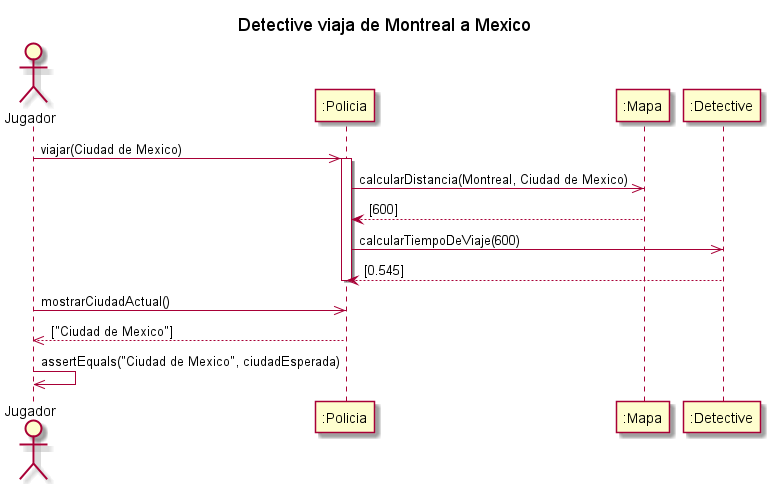

The diagram above was rendered by PlantUML. Its source (embedded in the PNG):
@startuml
title Detective viaja de Montreal a Mexico
actor "Jugador" as AlgoThief
participant ":Policia" as Policia
participant ":Mapa" as Mapa
participant ":Detective" as Grado

AlgoThief ->> Policia : viajar(Ciudad de Mexico)
activate Policia
Policia ->> Mapa : calcularDistancia(Montreal, Ciudad de Mexico)
Mapa --> Policia : [600]
Policia ->> Grado : calcularTiempoDeViaje(600)
Grado --> Policia : [0.545]
deactivate Policia
AlgoThief ->> Policia : mostrarCiudadActual()
return["Ciudad de Mexico"]

AlgoThief ->> AlgoThief : assertEquals("Ciudad de Mexico", ciudadEsperada)
@enduml